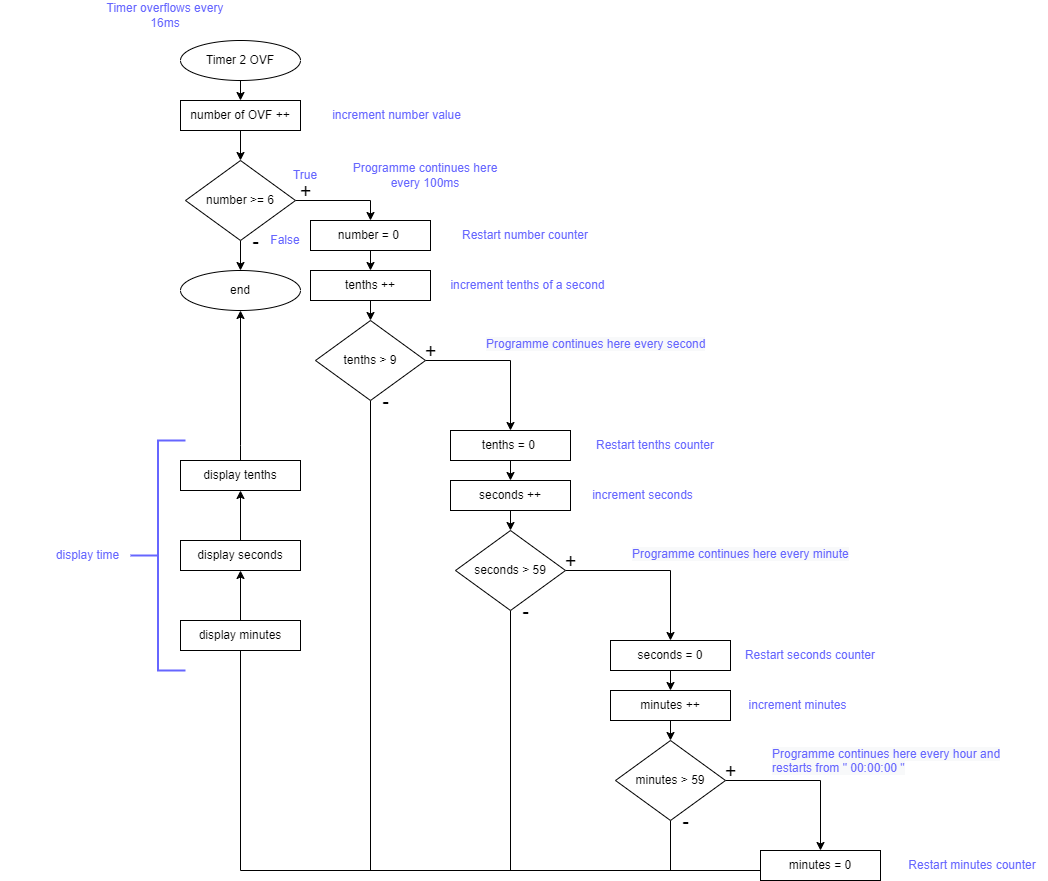

The diagram above was exported from draw.io. Its source (the exported page's mxGraphModel, read from the mxfile embedded in the PNG):
<mxGraphModel dx="2249" dy="727" grid="1" gridSize="10" guides="1" tooltips="1" connect="1" arrows="1" fold="1" page="1" pageScale="1" pageWidth="827" pageHeight="1169" math="0" shadow="0">
  <root>
    <mxCell id="WIyWlLk6GJQsqaUBKTNV-0" />
    <mxCell id="WIyWlLk6GJQsqaUBKTNV-1" parent="WIyWlLk6GJQsqaUBKTNV-0" />
    <mxCell id="kTWc3nBlo7pwlEaq4ekF-4" value="" style="edgeStyle=none;rounded=0;orthogonalLoop=1;jettySize=auto;html=1;" parent="WIyWlLk6GJQsqaUBKTNV-1" source="kTWc3nBlo7pwlEaq4ekF-1" target="kTWc3nBlo7pwlEaq4ekF-2" edge="1">
      <mxGeometry relative="1" as="geometry" />
    </mxCell>
    <mxCell id="kTWc3nBlo7pwlEaq4ekF-1" value="number of OVF ++" style="rounded=0;whiteSpace=wrap;html=1;" parent="WIyWlLk6GJQsqaUBKTNV-1" vertex="1">
      <mxGeometry x="110" y="190" width="120" height="30" as="geometry" />
    </mxCell>
    <mxCell id="kTWc3nBlo7pwlEaq4ekF-10" value="" style="edgeStyle=orthogonalEdgeStyle;rounded=0;orthogonalLoop=1;jettySize=auto;html=1;" parent="WIyWlLk6GJQsqaUBKTNV-1" source="kTWc3nBlo7pwlEaq4ekF-2" target="kTWc3nBlo7pwlEaq4ekF-9" edge="1">
      <mxGeometry relative="1" as="geometry" />
    </mxCell>
    <mxCell id="kTWc3nBlo7pwlEaq4ekF-13" value="" style="edgeStyle=none;rounded=0;orthogonalLoop=1;jettySize=auto;html=1;entryX=0.5;entryY=0;entryDx=0;entryDy=0;" parent="WIyWlLk6GJQsqaUBKTNV-1" source="kTWc3nBlo7pwlEaq4ekF-2" target="kTWc3nBlo7pwlEaq4ekF-14" edge="1">
      <mxGeometry relative="1" as="geometry">
        <mxPoint x="380" y="290" as="targetPoint" />
        <Array as="points">
          <mxPoint x="300" y="290" />
        </Array>
      </mxGeometry>
    </mxCell>
    <mxCell id="kTWc3nBlo7pwlEaq4ekF-2" value="number &amp;gt;= 6" style="rhombus;whiteSpace=wrap;html=1;" parent="WIyWlLk6GJQsqaUBKTNV-1" vertex="1">
      <mxGeometry x="115" y="250" width="110" height="80" as="geometry" />
    </mxCell>
    <mxCell id="kTWc3nBlo7pwlEaq4ekF-37" value="" style="edgeStyle=none;rounded=0;orthogonalLoop=1;jettySize=auto;html=1;fontSize=20;" parent="WIyWlLk6GJQsqaUBKTNV-1" source="kTWc3nBlo7pwlEaq4ekF-8" edge="1">
      <mxGeometry relative="1" as="geometry">
        <mxPoint x="170" y="190" as="targetPoint" />
      </mxGeometry>
    </mxCell>
    <mxCell id="kTWc3nBlo7pwlEaq4ekF-8" value="Timer 2 OVF" style="ellipse;whiteSpace=wrap;html=1;" parent="WIyWlLk6GJQsqaUBKTNV-1" vertex="1">
      <mxGeometry x="110" y="130" width="120" height="40" as="geometry" />
    </mxCell>
    <mxCell id="kTWc3nBlo7pwlEaq4ekF-9" value="end" style="ellipse;whiteSpace=wrap;html=1;" parent="WIyWlLk6GJQsqaUBKTNV-1" vertex="1">
      <mxGeometry x="110" y="360" width="120" height="40" as="geometry" />
    </mxCell>
    <mxCell id="kTWc3nBlo7pwlEaq4ekF-16" value="" style="edgeStyle=none;rounded=0;orthogonalLoop=1;jettySize=auto;html=1;" parent="WIyWlLk6GJQsqaUBKTNV-1" source="kTWc3nBlo7pwlEaq4ekF-14" target="kTWc3nBlo7pwlEaq4ekF-15" edge="1">
      <mxGeometry relative="1" as="geometry" />
    </mxCell>
    <mxCell id="kTWc3nBlo7pwlEaq4ekF-14" value="number = 0&amp;nbsp;&lt;span style=&quot;color: rgba(0, 0, 0, 0); font-family: monospace; font-size: 0px; text-align: start;&quot;&gt;%3CmxGraphModel%3E%3Croot%3E%3CmxCell%20id%3D%220%22%2F%3E%3CmxCell%20id%3D%221%22%20parent%3D%220%22%2F%3E%3CmxCell%20id%3D%222%22%20value%3D%22number%20of%20OVF%20%2B%2B%22%20style%3D%22rounded%3D0%3BwhiteSpace%3Dwrap%3Bhtml%3D1%3B%22%20vertex%3D%221%22%20parent%3D%221%22%3E%3CmxGeometry%20x%3D%22160%22%20y%3D%22170%22%20width%3D%22120%22%20height%3D%2230%22%20as%3D%22geometry%22%2F%3E%3C%2FmxCell%3E%3C%2Froot%3E%3C%2FmxGraphModel%3E&lt;/span&gt;" style="rounded=0;whiteSpace=wrap;html=1;" parent="WIyWlLk6GJQsqaUBKTNV-1" vertex="1">
      <mxGeometry x="240" y="310" width="120" height="30" as="geometry" />
    </mxCell>
    <mxCell id="kTWc3nBlo7pwlEaq4ekF-20" value="" style="edgeStyle=none;rounded=0;orthogonalLoop=1;jettySize=auto;html=1;" parent="WIyWlLk6GJQsqaUBKTNV-1" source="kTWc3nBlo7pwlEaq4ekF-15" target="kTWc3nBlo7pwlEaq4ekF-19" edge="1">
      <mxGeometry relative="1" as="geometry" />
    </mxCell>
    <mxCell id="kTWc3nBlo7pwlEaq4ekF-15" value="tenths ++" style="rounded=0;whiteSpace=wrap;html=1;" parent="WIyWlLk6GJQsqaUBKTNV-1" vertex="1">
      <mxGeometry x="240" y="360" width="120" height="30" as="geometry" />
    </mxCell>
    <mxCell id="kTWc3nBlo7pwlEaq4ekF-22" value="" style="edgeStyle=none;rounded=0;orthogonalLoop=1;jettySize=auto;html=1;" parent="WIyWlLk6GJQsqaUBKTNV-1" source="kTWc3nBlo7pwlEaq4ekF-19" target="kTWc3nBlo7pwlEaq4ekF-21" edge="1">
      <mxGeometry relative="1" as="geometry">
        <Array as="points">
          <mxPoint x="440" y="450" />
        </Array>
      </mxGeometry>
    </mxCell>
    <mxCell id="LCD75EycpazxLLqGe8Ij-17" style="edgeStyle=none;rounded=0;orthogonalLoop=1;jettySize=auto;html=1;endArrow=none;endFill=0;" edge="1" parent="WIyWlLk6GJQsqaUBKTNV-1" source="kTWc3nBlo7pwlEaq4ekF-19">
      <mxGeometry relative="1" as="geometry">
        <mxPoint x="300" y="960" as="targetPoint" />
      </mxGeometry>
    </mxCell>
    <mxCell id="kTWc3nBlo7pwlEaq4ekF-19" value="tenths &amp;gt; 9" style="rhombus;whiteSpace=wrap;html=1;" parent="WIyWlLk6GJQsqaUBKTNV-1" vertex="1">
      <mxGeometry x="245" y="410" width="110" height="80" as="geometry" />
    </mxCell>
    <mxCell id="kTWc3nBlo7pwlEaq4ekF-24" value="" style="edgeStyle=none;rounded=0;orthogonalLoop=1;jettySize=auto;html=1;" parent="WIyWlLk6GJQsqaUBKTNV-1" source="kTWc3nBlo7pwlEaq4ekF-21" target="kTWc3nBlo7pwlEaq4ekF-23" edge="1">
      <mxGeometry relative="1" as="geometry" />
    </mxCell>
    <mxCell id="kTWc3nBlo7pwlEaq4ekF-21" value="tenths = 0&amp;nbsp;&lt;span style=&quot;color: rgba(0, 0, 0, 0); font-family: monospace; font-size: 0px; text-align: start;&quot;&gt;%3CmxGraphModel%3E%3Croot%3E%3CmxCell%20id%3D%220%22%2F%3E%3CmxCell%20id%3D%221%22%20parent%3D%220%22%2F%3E%3CmxCell%20id%3D%222%22%20value%3D%22number%20of%20OVF%20%2B%2B%22%20style%3D%22rounded%3D0%3BwhiteSpace%3Dwrap%3Bhtml%3D1%3B%22%20vertex%3D%221%22%20parent%3D%221%22%3E%3CmxGeometry%20x%3D%22160%22%20y%3D%22170%22%20width%3D%22120%22%20height%3D%2230%22%20as%3D%22geometry%22%2F%3E%3C%2FmxCell%3E%3C%2Froot%3E%3C%2FmxGraphModel%3E&lt;/span&gt;" style="rounded=0;whiteSpace=wrap;html=1;" parent="WIyWlLk6GJQsqaUBKTNV-1" vertex="1">
      <mxGeometry x="380" y="520" width="120" height="30" as="geometry" />
    </mxCell>
    <mxCell id="kTWc3nBlo7pwlEaq4ekF-26" value="" style="edgeStyle=none;rounded=0;orthogonalLoop=1;jettySize=auto;html=1;" parent="WIyWlLk6GJQsqaUBKTNV-1" source="kTWc3nBlo7pwlEaq4ekF-23" target="kTWc3nBlo7pwlEaq4ekF-25" edge="1">
      <mxGeometry relative="1" as="geometry" />
    </mxCell>
    <mxCell id="kTWc3nBlo7pwlEaq4ekF-23" value="seconds ++" style="rounded=0;whiteSpace=wrap;html=1;" parent="WIyWlLk6GJQsqaUBKTNV-1" vertex="1">
      <mxGeometry x="380" y="570" width="120" height="30" as="geometry" />
    </mxCell>
    <mxCell id="kTWc3nBlo7pwlEaq4ekF-32" value="" style="edgeStyle=none;rounded=0;orthogonalLoop=1;jettySize=auto;html=1;" parent="WIyWlLk6GJQsqaUBKTNV-1" source="kTWc3nBlo7pwlEaq4ekF-25" target="kTWc3nBlo7pwlEaq4ekF-28" edge="1">
      <mxGeometry relative="1" as="geometry">
        <Array as="points">
          <mxPoint x="600" y="660" />
        </Array>
      </mxGeometry>
    </mxCell>
    <mxCell id="LCD75EycpazxLLqGe8Ij-15" style="edgeStyle=none;rounded=0;orthogonalLoop=1;jettySize=auto;html=1;exitX=0.5;exitY=1;exitDx=0;exitDy=0;endArrow=none;endFill=0;" edge="1" parent="WIyWlLk6GJQsqaUBKTNV-1" source="kTWc3nBlo7pwlEaq4ekF-25">
      <mxGeometry relative="1" as="geometry">
        <mxPoint x="440" y="960" as="targetPoint" />
      </mxGeometry>
    </mxCell>
    <mxCell id="kTWc3nBlo7pwlEaq4ekF-25" value="seconds &amp;gt; 59" style="rhombus;whiteSpace=wrap;html=1;" parent="WIyWlLk6GJQsqaUBKTNV-1" vertex="1">
      <mxGeometry x="385" y="620" width="110" height="80" as="geometry" />
    </mxCell>
    <mxCell id="kTWc3nBlo7pwlEaq4ekF-27" value="" style="edgeStyle=none;rounded=0;orthogonalLoop=1;jettySize=auto;html=1;" parent="WIyWlLk6GJQsqaUBKTNV-1" source="kTWc3nBlo7pwlEaq4ekF-28" target="kTWc3nBlo7pwlEaq4ekF-30" edge="1">
      <mxGeometry relative="1" as="geometry" />
    </mxCell>
    <mxCell id="kTWc3nBlo7pwlEaq4ekF-28" value="seconds = 0" style="rounded=0;whiteSpace=wrap;html=1;" parent="WIyWlLk6GJQsqaUBKTNV-1" vertex="1">
      <mxGeometry x="540" y="730" width="120" height="30" as="geometry" />
    </mxCell>
    <mxCell id="kTWc3nBlo7pwlEaq4ekF-29" value="" style="edgeStyle=none;rounded=0;orthogonalLoop=1;jettySize=auto;html=1;" parent="WIyWlLk6GJQsqaUBKTNV-1" source="kTWc3nBlo7pwlEaq4ekF-30" target="kTWc3nBlo7pwlEaq4ekF-31" edge="1">
      <mxGeometry relative="1" as="geometry" />
    </mxCell>
    <mxCell id="kTWc3nBlo7pwlEaq4ekF-30" value="minutes ++" style="rounded=0;whiteSpace=wrap;html=1;" parent="WIyWlLk6GJQsqaUBKTNV-1" vertex="1">
      <mxGeometry x="540" y="780" width="120" height="30" as="geometry" />
    </mxCell>
    <mxCell id="kTWc3nBlo7pwlEaq4ekF-51" style="edgeStyle=none;rounded=0;orthogonalLoop=1;jettySize=auto;html=1;exitX=1;exitY=0.5;exitDx=0;exitDy=0;entryX=0.5;entryY=0;entryDx=0;entryDy=0;fontSize=20;" parent="WIyWlLk6GJQsqaUBKTNV-1" source="kTWc3nBlo7pwlEaq4ekF-31" target="kTWc3nBlo7pwlEaq4ekF-49" edge="1">
      <mxGeometry relative="1" as="geometry">
        <Array as="points">
          <mxPoint x="750" y="870" />
        </Array>
      </mxGeometry>
    </mxCell>
    <mxCell id="kTWc3nBlo7pwlEaq4ekF-56" value="" style="edgeStyle=none;rounded=0;orthogonalLoop=1;jettySize=auto;html=1;fontSize=20;endArrow=none;endFill=0;" parent="WIyWlLk6GJQsqaUBKTNV-1" source="kTWc3nBlo7pwlEaq4ekF-31" edge="1">
      <mxGeometry relative="1" as="geometry">
        <mxPoint x="600" y="960" as="targetPoint" />
      </mxGeometry>
    </mxCell>
    <mxCell id="kTWc3nBlo7pwlEaq4ekF-31" value="minutes &amp;gt; 59" style="rhombus;whiteSpace=wrap;html=1;" parent="WIyWlLk6GJQsqaUBKTNV-1" vertex="1">
      <mxGeometry x="545" y="830" width="110" height="80" as="geometry" />
    </mxCell>
    <mxCell id="kTWc3nBlo7pwlEaq4ekF-34" value="&lt;font style=&quot;font-size: 20px;&quot;&gt;-&lt;/font&gt;" style="text;html=1;align=center;verticalAlign=middle;resizable=0;points=[];autosize=1;strokeColor=none;fillColor=none;" parent="WIyWlLk6GJQsqaUBKTNV-1" vertex="1">
      <mxGeometry x="170" y="310" width="30" height="40" as="geometry" />
    </mxCell>
    <mxCell id="kTWc3nBlo7pwlEaq4ekF-35" value="&lt;span style=&quot;font-size: 20px;&quot;&gt;+&lt;/span&gt;" style="text;html=1;align=center;verticalAlign=middle;resizable=0;points=[];autosize=1;strokeColor=none;fillColor=none;" parent="WIyWlLk6GJQsqaUBKTNV-1" vertex="1">
      <mxGeometry x="215" y="260" width="40" height="40" as="geometry" />
    </mxCell>
    <mxCell id="kTWc3nBlo7pwlEaq4ekF-36" value="&lt;span style=&quot;font-size: 20px;&quot;&gt;+&lt;/span&gt;" style="text;html=1;align=center;verticalAlign=middle;resizable=0;points=[];autosize=1;strokeColor=none;fillColor=none;" parent="WIyWlLk6GJQsqaUBKTNV-1" vertex="1">
      <mxGeometry x="340" y="420" width="40" height="40" as="geometry" />
    </mxCell>
    <mxCell id="kTWc3nBlo7pwlEaq4ekF-47" style="edgeStyle=none;rounded=0;orthogonalLoop=1;jettySize=auto;html=1;exitX=0.5;exitY=0;exitDx=0;exitDy=0;fontSize=20;entryX=0.5;entryY=1;entryDx=0;entryDy=0;" parent="WIyWlLk6GJQsqaUBKTNV-1" source="kTWc3nBlo7pwlEaq4ekF-38" target="kTWc3nBlo7pwlEaq4ekF-9" edge="1">
      <mxGeometry relative="1" as="geometry">
        <mxPoint x="181.1111111111111" y="414.9999999999999" as="targetPoint" />
        <Array as="points">
          <mxPoint x="170" y="535" />
        </Array>
      </mxGeometry>
    </mxCell>
    <mxCell id="kTWc3nBlo7pwlEaq4ekF-38" value="display tenths" style="rounded=0;whiteSpace=wrap;html=1;" parent="WIyWlLk6GJQsqaUBKTNV-1" vertex="1">
      <mxGeometry x="110" y="550" width="120" height="30" as="geometry" />
    </mxCell>
    <mxCell id="kTWc3nBlo7pwlEaq4ekF-40" value="&lt;font style=&quot;font-size: 20px;&quot;&gt;-&lt;/font&gt;" style="text;html=1;align=center;verticalAlign=middle;resizable=0;points=[];autosize=1;strokeColor=none;fillColor=none;" parent="WIyWlLk6GJQsqaUBKTNV-1" vertex="1">
      <mxGeometry x="300" y="470" width="30" height="40" as="geometry" />
    </mxCell>
    <mxCell id="LCD75EycpazxLLqGe8Ij-13" value="" style="edgeStyle=orthogonalEdgeStyle;rounded=0;orthogonalLoop=1;jettySize=auto;html=1;endArrow=classic;endFill=1;" edge="1" parent="WIyWlLk6GJQsqaUBKTNV-1" source="kTWc3nBlo7pwlEaq4ekF-42" target="kTWc3nBlo7pwlEaq4ekF-38">
      <mxGeometry relative="1" as="geometry" />
    </mxCell>
    <mxCell id="kTWc3nBlo7pwlEaq4ekF-42" value="display seconds" style="rounded=0;whiteSpace=wrap;html=1;" parent="WIyWlLk6GJQsqaUBKTNV-1" vertex="1">
      <mxGeometry x="110" y="630" width="120" height="30" as="geometry" />
    </mxCell>
    <mxCell id="LCD75EycpazxLLqGe8Ij-2" value="" style="edgeStyle=orthogonalEdgeStyle;rounded=0;orthogonalLoop=1;jettySize=auto;html=1;entryX=0.5;entryY=1;entryDx=0;entryDy=0;endArrow=none;endFill=0;" edge="1" parent="WIyWlLk6GJQsqaUBKTNV-1" source="kTWc3nBlo7pwlEaq4ekF-49" target="LCD75EycpazxLLqGe8Ij-9">
      <mxGeometry relative="1" as="geometry">
        <mxPoint x="660" y="955" as="targetPoint" />
        <Array as="points">
          <mxPoint x="170" y="960" />
        </Array>
      </mxGeometry>
    </mxCell>
    <mxCell id="kTWc3nBlo7pwlEaq4ekF-49" value="minutes = 0" style="rounded=0;whiteSpace=wrap;html=1;" parent="WIyWlLk6GJQsqaUBKTNV-1" vertex="1">
      <mxGeometry x="690" y="940" width="120" height="30" as="geometry" />
    </mxCell>
    <mxCell id="kTWc3nBlo7pwlEaq4ekF-52" value="&lt;span style=&quot;font-size: 20px;&quot;&gt;+&lt;/span&gt;" style="text;html=1;align=center;verticalAlign=middle;resizable=0;points=[];autosize=1;strokeColor=none;fillColor=none;" parent="WIyWlLk6GJQsqaUBKTNV-1" vertex="1">
      <mxGeometry x="480" y="630" width="40" height="40" as="geometry" />
    </mxCell>
    <mxCell id="kTWc3nBlo7pwlEaq4ekF-54" value="&lt;font style=&quot;font-size: 20px;&quot;&gt;-&lt;/font&gt;" style="text;html=1;align=center;verticalAlign=middle;resizable=0;points=[];autosize=1;strokeColor=none;fillColor=none;" parent="WIyWlLk6GJQsqaUBKTNV-1" vertex="1">
      <mxGeometry x="440" y="680" width="30" height="40" as="geometry" />
    </mxCell>
    <mxCell id="kTWc3nBlo7pwlEaq4ekF-64" value="&lt;span style=&quot;font-size: 20px;&quot;&gt;+&lt;/span&gt;" style="text;html=1;align=center;verticalAlign=middle;resizable=0;points=[];autosize=1;strokeColor=none;fillColor=none;" parent="WIyWlLk6GJQsqaUBKTNV-1" vertex="1">
      <mxGeometry x="640" y="840" width="40" height="40" as="geometry" />
    </mxCell>
    <mxCell id="LCD75EycpazxLLqGe8Ij-1" value="&lt;font style=&quot;font-size: 20px;&quot;&gt;-&lt;/font&gt;" style="text;html=1;align=center;verticalAlign=middle;resizable=0;points=[];autosize=1;strokeColor=none;fillColor=none;" vertex="1" parent="WIyWlLk6GJQsqaUBKTNV-1">
      <mxGeometry x="600" y="890" width="30" height="40" as="geometry" />
    </mxCell>
    <mxCell id="LCD75EycpazxLLqGe8Ij-12" value="" style="edgeStyle=orthogonalEdgeStyle;rounded=0;orthogonalLoop=1;jettySize=auto;html=1;endArrow=classic;endFill=1;" edge="1" parent="WIyWlLk6GJQsqaUBKTNV-1" source="LCD75EycpazxLLqGe8Ij-9" target="kTWc3nBlo7pwlEaq4ekF-42">
      <mxGeometry relative="1" as="geometry" />
    </mxCell>
    <mxCell id="LCD75EycpazxLLqGe8Ij-9" value="display minutes" style="rounded=0;whiteSpace=wrap;html=1;" vertex="1" parent="WIyWlLk6GJQsqaUBKTNV-1">
      <mxGeometry x="110" y="710" width="120" height="30" as="geometry" />
    </mxCell>
    <mxCell id="LCD75EycpazxLLqGe8Ij-19" value="&lt;font color=&quot;#6666ff&quot;&gt;Programme continues here every 100ms&lt;/font&gt;" style="text;html=1;strokeColor=none;fillColor=none;align=center;verticalAlign=middle;whiteSpace=wrap;rounded=0;" vertex="1" parent="WIyWlLk6GJQsqaUBKTNV-1">
      <mxGeometry x="280" y="250" width="150" height="30" as="geometry" />
    </mxCell>
    <mxCell id="LCD75EycpazxLLqGe8Ij-20" value="&lt;font color=&quot;#6666ff&quot;&gt;increment tenths of a second&lt;/font&gt;" style="text;html=1;strokeColor=none;fillColor=none;align=center;verticalAlign=middle;whiteSpace=wrap;rounded=0;" vertex="1" parent="WIyWlLk6GJQsqaUBKTNV-1">
      <mxGeometry x="370" y="360" width="175" height="30" as="geometry" />
    </mxCell>
    <mxCell id="LCD75EycpazxLLqGe8Ij-21" value="&lt;font color=&quot;#6666ff&quot;&gt;Timer overflows every 16ms&lt;/font&gt;" style="text;html=1;strokeColor=none;fillColor=none;align=center;verticalAlign=middle;whiteSpace=wrap;rounded=0;" vertex="1" parent="WIyWlLk6GJQsqaUBKTNV-1">
      <mxGeometry x="20" y="90" width="150" height="30" as="geometry" />
    </mxCell>
    <mxCell id="LCD75EycpazxLLqGe8Ij-22" value="&lt;font color=&quot;#6666ff&quot;&gt;True&lt;/font&gt;" style="text;html=1;strokeColor=none;fillColor=none;align=center;verticalAlign=middle;whiteSpace=wrap;rounded=0;" vertex="1" parent="WIyWlLk6GJQsqaUBKTNV-1">
      <mxGeometry x="160" y="250" width="150" height="30" as="geometry" />
    </mxCell>
    <mxCell id="LCD75EycpazxLLqGe8Ij-23" value="&lt;font color=&quot;#6666ff&quot;&gt;False&lt;/font&gt;" style="text;html=1;strokeColor=none;fillColor=none;align=center;verticalAlign=middle;whiteSpace=wrap;rounded=0;" vertex="1" parent="WIyWlLk6GJQsqaUBKTNV-1">
      <mxGeometry x="140" y="315" width="150" height="30" as="geometry" />
    </mxCell>
    <mxCell id="LCD75EycpazxLLqGe8Ij-24" value="&lt;font color=&quot;#6666ff&quot;&gt;increment seconds&lt;/font&gt;" style="text;html=1;strokeColor=none;fillColor=none;align=center;verticalAlign=middle;whiteSpace=wrap;rounded=0;" vertex="1" parent="WIyWlLk6GJQsqaUBKTNV-1">
      <mxGeometry x="485" y="570" width="175" height="30" as="geometry" />
    </mxCell>
    <mxCell id="LCD75EycpazxLLqGe8Ij-25" value="&lt;span style=&quot;color: rgb(102, 102, 255); font-family: Helvetica; font-size: 12px; font-style: normal; font-variant-ligatures: normal; font-variant-caps: normal; font-weight: 400; letter-spacing: normal; orphans: 2; text-align: center; text-indent: 0px; text-transform: none; widows: 2; word-spacing: 0px; -webkit-text-stroke-width: 0px; background-color: rgb(248, 249, 250); text-decoration-thickness: initial; text-decoration-style: initial; text-decoration-color: initial; float: none; display: inline !important;&quot;&gt;Programme continues here every second&lt;/span&gt;" style="text;whiteSpace=wrap;html=1;fontColor=#6666FF;" vertex="1" parent="WIyWlLk6GJQsqaUBKTNV-1">
      <mxGeometry x="414" y="420" width="250" height="40" as="geometry" />
    </mxCell>
    <mxCell id="LCD75EycpazxLLqGe8Ij-26" value="&lt;span style=&quot;color: rgb(102, 102, 255); font-family: Helvetica; font-size: 12px; font-style: normal; font-variant-ligatures: normal; font-variant-caps: normal; font-weight: 400; letter-spacing: normal; orphans: 2; text-align: center; text-indent: 0px; text-transform: none; widows: 2; word-spacing: 0px; -webkit-text-stroke-width: 0px; background-color: rgb(248, 249, 250); text-decoration-thickness: initial; text-decoration-style: initial; text-decoration-color: initial; float: none; display: inline !important;&quot;&gt;Programme continues here every minute&lt;/span&gt;" style="text;whiteSpace=wrap;html=1;fontColor=#6666FF;" vertex="1" parent="WIyWlLk6GJQsqaUBKTNV-1">
      <mxGeometry x="560" y="630" width="250" height="40" as="geometry" />
    </mxCell>
    <mxCell id="LCD75EycpazxLLqGe8Ij-27" value="&lt;font color=&quot;#6666ff&quot;&gt;increment minutes&lt;/font&gt;" style="text;html=1;strokeColor=none;fillColor=none;align=center;verticalAlign=middle;whiteSpace=wrap;rounded=0;" vertex="1" parent="WIyWlLk6GJQsqaUBKTNV-1">
      <mxGeometry x="640" y="780" width="175" height="30" as="geometry" />
    </mxCell>
    <mxCell id="LCD75EycpazxLLqGe8Ij-28" value="&lt;span style=&quot;color: rgb(102, 102, 255); font-family: Helvetica; font-size: 12px; font-style: normal; font-variant-ligatures: normal; font-variant-caps: normal; font-weight: 400; letter-spacing: normal; orphans: 2; text-align: center; text-indent: 0px; text-transform: none; widows: 2; word-spacing: 0px; -webkit-text-stroke-width: 0px; background-color: rgb(248, 249, 250); text-decoration-thickness: initial; text-decoration-style: initial; text-decoration-color: initial; float: none; display: inline !important;&quot;&gt;Programme continues here every hour and restarts from &quot; 00:00:00 &quot;&lt;/span&gt;" style="text;whiteSpace=wrap;html=1;fontColor=#6666FF;" vertex="1" parent="WIyWlLk6GJQsqaUBKTNV-1">
      <mxGeometry x="700" y="830" width="250" height="40" as="geometry" />
    </mxCell>
    <mxCell id="LCD75EycpazxLLqGe8Ij-29" style="edgeStyle=none;rounded=0;orthogonalLoop=1;jettySize=auto;html=1;exitX=0.5;exitY=1;exitDx=0;exitDy=0;fontColor=#6666FF;endArrow=none;endFill=0;" edge="1" parent="WIyWlLk6GJQsqaUBKTNV-1" source="LCD75EycpazxLLqGe8Ij-28" target="LCD75EycpazxLLqGe8Ij-28">
      <mxGeometry relative="1" as="geometry" />
    </mxCell>
    <mxCell id="LCD75EycpazxLLqGe8Ij-30" value="&lt;font color=&quot;#6666ff&quot;&gt;Restart number counter&lt;/font&gt;" style="text;html=1;strokeColor=none;fillColor=none;align=center;verticalAlign=middle;whiteSpace=wrap;rounded=0;" vertex="1" parent="WIyWlLk6GJQsqaUBKTNV-1">
      <mxGeometry x="380" y="310" width="150" height="30" as="geometry" />
    </mxCell>
    <mxCell id="LCD75EycpazxLLqGe8Ij-31" value="&lt;font color=&quot;#6666ff&quot;&gt;Restart tenths counter&lt;/font&gt;" style="text;html=1;strokeColor=none;fillColor=none;align=center;verticalAlign=middle;whiteSpace=wrap;rounded=0;" vertex="1" parent="WIyWlLk6GJQsqaUBKTNV-1">
      <mxGeometry x="510" y="520" width="150" height="30" as="geometry" />
    </mxCell>
    <mxCell id="LCD75EycpazxLLqGe8Ij-32" value="&lt;font color=&quot;#6666ff&quot;&gt;Restart seconds counter&lt;/font&gt;" style="text;html=1;strokeColor=none;fillColor=none;align=center;verticalAlign=middle;whiteSpace=wrap;rounded=0;" vertex="1" parent="WIyWlLk6GJQsqaUBKTNV-1">
      <mxGeometry x="665" y="730" width="150" height="30" as="geometry" />
    </mxCell>
    <mxCell id="LCD75EycpazxLLqGe8Ij-33" value="&lt;font color=&quot;#6666ff&quot;&gt;Restart minutes counter&lt;/font&gt;" style="text;html=1;strokeColor=none;fillColor=none;align=center;verticalAlign=middle;whiteSpace=wrap;rounded=0;" vertex="1" parent="WIyWlLk6GJQsqaUBKTNV-1">
      <mxGeometry x="827" y="940" width="150" height="30" as="geometry" />
    </mxCell>
    <mxCell id="LCD75EycpazxLLqGe8Ij-34" value="&lt;font color=&quot;#6666ff&quot;&gt;display time&lt;/font&gt;" style="text;html=1;strokeColor=none;fillColor=none;align=center;verticalAlign=middle;whiteSpace=wrap;rounded=0;" vertex="1" parent="WIyWlLk6GJQsqaUBKTNV-1">
      <mxGeometry x="-70" y="630" width="175" height="30" as="geometry" />
    </mxCell>
    <mxCell id="LCD75EycpazxLLqGe8Ij-36" value="" style="strokeWidth=2;html=1;shape=mxgraph.flowchart.annotation_2;align=left;labelPosition=right;pointerEvents=1;fontColor=#6666FF;strokeColor=#6666FF;" vertex="1" parent="WIyWlLk6GJQsqaUBKTNV-1">
      <mxGeometry x="60" y="530" width="55" height="230" as="geometry" />
    </mxCell>
    <mxCell id="LCD75EycpazxLLqGe8Ij-37" value="&lt;font color=&quot;#6666ff&quot;&gt;increment number value&lt;/font&gt;" style="text;html=1;strokeColor=none;fillColor=none;align=center;verticalAlign=middle;whiteSpace=wrap;rounded=0;" vertex="1" parent="WIyWlLk6GJQsqaUBKTNV-1">
      <mxGeometry x="239" y="190" width="175" height="30" as="geometry" />
    </mxCell>
  </root>
</mxGraphModel>